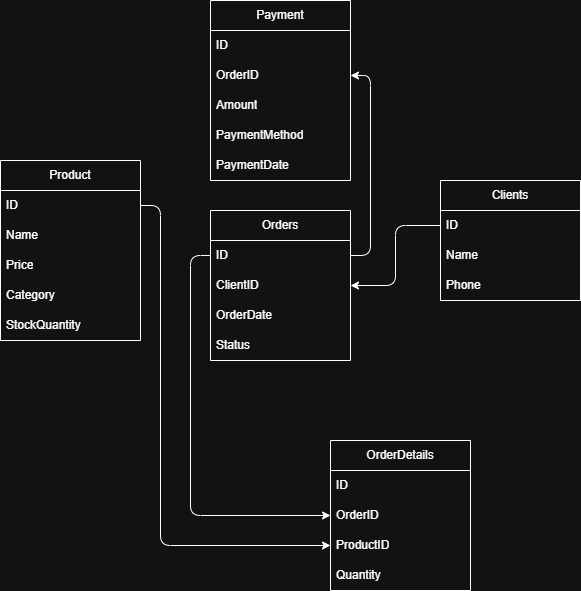

The diagram above was exported from draw.io. Its source (the exported page's mxGraphModel, read from the mxfile embedded in the PNG):
<mxGraphModel dx="712" dy="823" grid="1" gridSize="10" guides="1" tooltips="1" connect="1" arrows="1" fold="1" page="1" pageScale="1" pageWidth="827" pageHeight="1169" math="0" shadow="0">
  <root>
    <mxCell id="0" />
    <mxCell id="1" parent="0" />
    <mxCell id="IfhSiTIDnxY_iinS_6iC-1" value="Product" style="swimlane;fontStyle=0;childLayout=stackLayout;horizontal=1;startSize=30;horizontalStack=0;resizeParent=1;resizeParentMax=0;resizeLast=0;collapsible=1;marginBottom=0;whiteSpace=wrap;html=1;" vertex="1" parent="1">
      <mxGeometry x="150" y="360" width="140" height="180" as="geometry" />
    </mxCell>
    <mxCell id="IfhSiTIDnxY_iinS_6iC-2" value="ID" style="text;strokeColor=none;fillColor=none;align=left;verticalAlign=middle;spacingLeft=4;spacingRight=4;overflow=hidden;points=[[0,0.5],[1,0.5]];portConstraint=eastwest;rotatable=0;whiteSpace=wrap;html=1;" vertex="1" parent="IfhSiTIDnxY_iinS_6iC-1">
      <mxGeometry y="30" width="140" height="30" as="geometry" />
    </mxCell>
    <mxCell id="IfhSiTIDnxY_iinS_6iC-3" value="Name" style="text;strokeColor=none;fillColor=none;align=left;verticalAlign=middle;spacingLeft=4;spacingRight=4;overflow=hidden;points=[[0,0.5],[1,0.5]];portConstraint=eastwest;rotatable=0;whiteSpace=wrap;html=1;" vertex="1" parent="IfhSiTIDnxY_iinS_6iC-1">
      <mxGeometry y="60" width="140" height="30" as="geometry" />
    </mxCell>
    <mxCell id="IfhSiTIDnxY_iinS_6iC-4" value="Price" style="text;strokeColor=none;fillColor=none;align=left;verticalAlign=middle;spacingLeft=4;spacingRight=4;overflow=hidden;points=[[0,0.5],[1,0.5]];portConstraint=eastwest;rotatable=0;whiteSpace=wrap;html=1;" vertex="1" parent="IfhSiTIDnxY_iinS_6iC-1">
      <mxGeometry y="90" width="140" height="30" as="geometry" />
    </mxCell>
    <mxCell id="IfhSiTIDnxY_iinS_6iC-6" value="Category" style="text;strokeColor=none;fillColor=none;align=left;verticalAlign=middle;spacingLeft=4;spacingRight=4;overflow=hidden;points=[[0,0.5],[1,0.5]];portConstraint=eastwest;rotatable=0;whiteSpace=wrap;html=1;" vertex="1" parent="IfhSiTIDnxY_iinS_6iC-1">
      <mxGeometry y="120" width="140" height="30" as="geometry" />
    </mxCell>
    <mxCell id="IfhSiTIDnxY_iinS_6iC-7" value="StockQuantity" style="text;strokeColor=none;fillColor=none;align=left;verticalAlign=middle;spacingLeft=4;spacingRight=4;overflow=hidden;points=[[0,0.5],[1,0.5]];portConstraint=eastwest;rotatable=0;whiteSpace=wrap;html=1;" vertex="1" parent="IfhSiTIDnxY_iinS_6iC-1">
      <mxGeometry y="150" width="140" height="30" as="geometry" />
    </mxCell>
    <mxCell id="IfhSiTIDnxY_iinS_6iC-8" value="Clients" style="swimlane;fontStyle=0;childLayout=stackLayout;horizontal=1;startSize=30;horizontalStack=0;resizeParent=1;resizeParentMax=0;resizeLast=0;collapsible=1;marginBottom=0;whiteSpace=wrap;html=1;" vertex="1" parent="1">
      <mxGeometry x="590" y="380" width="140" height="120" as="geometry" />
    </mxCell>
    <mxCell id="IfhSiTIDnxY_iinS_6iC-9" value="ID" style="text;strokeColor=none;fillColor=none;align=left;verticalAlign=middle;spacingLeft=4;spacingRight=4;overflow=hidden;points=[[0,0.5],[1,0.5]];portConstraint=eastwest;rotatable=0;whiteSpace=wrap;html=1;" vertex="1" parent="IfhSiTIDnxY_iinS_6iC-8">
      <mxGeometry y="30" width="140" height="30" as="geometry" />
    </mxCell>
    <mxCell id="IfhSiTIDnxY_iinS_6iC-10" value="Name" style="text;strokeColor=none;fillColor=none;align=left;verticalAlign=middle;spacingLeft=4;spacingRight=4;overflow=hidden;points=[[0,0.5],[1,0.5]];portConstraint=eastwest;rotatable=0;whiteSpace=wrap;html=1;" vertex="1" parent="IfhSiTIDnxY_iinS_6iC-8">
      <mxGeometry y="60" width="140" height="30" as="geometry" />
    </mxCell>
    <mxCell id="IfhSiTIDnxY_iinS_6iC-11" value="Phone" style="text;strokeColor=none;fillColor=none;align=left;verticalAlign=middle;spacingLeft=4;spacingRight=4;overflow=hidden;points=[[0,0.5],[1,0.5]];portConstraint=eastwest;rotatable=0;whiteSpace=wrap;html=1;" vertex="1" parent="IfhSiTIDnxY_iinS_6iC-8">
      <mxGeometry y="90" width="140" height="30" as="geometry" />
    </mxCell>
    <mxCell id="IfhSiTIDnxY_iinS_6iC-14" value="Orders" style="swimlane;fontStyle=0;childLayout=stackLayout;horizontal=1;startSize=30;horizontalStack=0;resizeParent=1;resizeParentMax=0;resizeLast=0;collapsible=1;marginBottom=0;whiteSpace=wrap;html=1;" vertex="1" parent="1">
      <mxGeometry x="360" y="410" width="140" height="150" as="geometry" />
    </mxCell>
    <mxCell id="IfhSiTIDnxY_iinS_6iC-15" value="ID" style="text;strokeColor=none;fillColor=none;align=left;verticalAlign=middle;spacingLeft=4;spacingRight=4;overflow=hidden;points=[[0,0.5],[1,0.5]];portConstraint=eastwest;rotatable=0;whiteSpace=wrap;html=1;" vertex="1" parent="IfhSiTIDnxY_iinS_6iC-14">
      <mxGeometry y="30" width="140" height="30" as="geometry" />
    </mxCell>
    <mxCell id="IfhSiTIDnxY_iinS_6iC-16" value="ClientID" style="text;strokeColor=none;fillColor=none;align=left;verticalAlign=middle;spacingLeft=4;spacingRight=4;overflow=hidden;points=[[0,0.5],[1,0.5]];portConstraint=eastwest;rotatable=0;whiteSpace=wrap;html=1;" vertex="1" parent="IfhSiTIDnxY_iinS_6iC-14">
      <mxGeometry y="60" width="140" height="30" as="geometry" />
    </mxCell>
    <mxCell id="IfhSiTIDnxY_iinS_6iC-17" value="OrderDate" style="text;strokeColor=none;fillColor=none;align=left;verticalAlign=middle;spacingLeft=4;spacingRight=4;overflow=hidden;points=[[0,0.5],[1,0.5]];portConstraint=eastwest;rotatable=0;whiteSpace=wrap;html=1;" vertex="1" parent="IfhSiTIDnxY_iinS_6iC-14">
      <mxGeometry y="90" width="140" height="30" as="geometry" />
    </mxCell>
    <mxCell id="IfhSiTIDnxY_iinS_6iC-18" value="Status" style="text;strokeColor=none;fillColor=none;align=left;verticalAlign=middle;spacingLeft=4;spacingRight=4;overflow=hidden;points=[[0,0.5],[1,0.5]];portConstraint=eastwest;rotatable=0;whiteSpace=wrap;html=1;" vertex="1" parent="IfhSiTIDnxY_iinS_6iC-14">
      <mxGeometry y="120" width="140" height="30" as="geometry" />
    </mxCell>
    <mxCell id="IfhSiTIDnxY_iinS_6iC-21" value="OrderDetails" style="swimlane;fontStyle=0;childLayout=stackLayout;horizontal=1;startSize=30;horizontalStack=0;resizeParent=1;resizeParentMax=0;resizeLast=0;collapsible=1;marginBottom=0;whiteSpace=wrap;html=1;" vertex="1" parent="1">
      <mxGeometry x="480" y="640" width="140" height="150" as="geometry" />
    </mxCell>
    <mxCell id="IfhSiTIDnxY_iinS_6iC-22" value="ID" style="text;strokeColor=none;fillColor=none;align=left;verticalAlign=middle;spacingLeft=4;spacingRight=4;overflow=hidden;points=[[0,0.5],[1,0.5]];portConstraint=eastwest;rotatable=0;whiteSpace=wrap;html=1;" vertex="1" parent="IfhSiTIDnxY_iinS_6iC-21">
      <mxGeometry y="30" width="140" height="30" as="geometry" />
    </mxCell>
    <mxCell id="IfhSiTIDnxY_iinS_6iC-23" value="OrderID" style="text;strokeColor=none;fillColor=none;align=left;verticalAlign=middle;spacingLeft=4;spacingRight=4;overflow=hidden;points=[[0,0.5],[1,0.5]];portConstraint=eastwest;rotatable=0;whiteSpace=wrap;html=1;" vertex="1" parent="IfhSiTIDnxY_iinS_6iC-21">
      <mxGeometry y="60" width="140" height="30" as="geometry" />
    </mxCell>
    <mxCell id="IfhSiTIDnxY_iinS_6iC-24" value="ProductID" style="text;strokeColor=none;fillColor=none;align=left;verticalAlign=middle;spacingLeft=4;spacingRight=4;overflow=hidden;points=[[0,0.5],[1,0.5]];portConstraint=eastwest;rotatable=0;whiteSpace=wrap;html=1;" vertex="1" parent="IfhSiTIDnxY_iinS_6iC-21">
      <mxGeometry y="90" width="140" height="30" as="geometry" />
    </mxCell>
    <mxCell id="IfhSiTIDnxY_iinS_6iC-26" value="Quantity" style="text;strokeColor=none;fillColor=none;align=left;verticalAlign=middle;spacingLeft=4;spacingRight=4;overflow=hidden;points=[[0,0.5],[1,0.5]];portConstraint=eastwest;rotatable=0;whiteSpace=wrap;html=1;" vertex="1" parent="IfhSiTIDnxY_iinS_6iC-21">
      <mxGeometry y="120" width="140" height="30" as="geometry" />
    </mxCell>
    <mxCell id="IfhSiTIDnxY_iinS_6iC-27" style="edgeStyle=orthogonalEdgeStyle;orthogonalLoop=1;jettySize=auto;html=1;entryX=0;entryY=0.5;entryDx=0;entryDy=0;" edge="1" parent="1" source="IfhSiTIDnxY_iinS_6iC-2" target="IfhSiTIDnxY_iinS_6iC-24">
      <mxGeometry relative="1" as="geometry">
        <Array as="points">
          <mxPoint x="310" y="405" />
          <mxPoint x="310" y="745" />
        </Array>
      </mxGeometry>
    </mxCell>
    <mxCell id="IfhSiTIDnxY_iinS_6iC-30" style="edgeStyle=orthogonalEdgeStyle;orthogonalLoop=1;jettySize=auto;html=1;exitX=0;exitY=0.5;exitDx=0;exitDy=0;entryX=0;entryY=0.5;entryDx=0;entryDy=0;" edge="1" parent="1" source="IfhSiTIDnxY_iinS_6iC-15" target="IfhSiTIDnxY_iinS_6iC-23">
      <mxGeometry relative="1" as="geometry" />
    </mxCell>
    <mxCell id="IfhSiTIDnxY_iinS_6iC-32" style="edgeStyle=orthogonalEdgeStyle;orthogonalLoop=1;jettySize=auto;html=1;exitX=0;exitY=0.5;exitDx=0;exitDy=0;entryX=1;entryY=0.5;entryDx=0;entryDy=0;" edge="1" parent="1" source="IfhSiTIDnxY_iinS_6iC-9" target="IfhSiTIDnxY_iinS_6iC-16">
      <mxGeometry relative="1" as="geometry" />
    </mxCell>
    <mxCell id="IfhSiTIDnxY_iinS_6iC-33" value="Payment" style="swimlane;fontStyle=0;childLayout=stackLayout;horizontal=1;startSize=30;horizontalStack=0;resizeParent=1;resizeParentMax=0;resizeLast=0;collapsible=1;marginBottom=0;whiteSpace=wrap;html=1;" vertex="1" parent="1">
      <mxGeometry x="360" y="200" width="140" height="180" as="geometry" />
    </mxCell>
    <mxCell id="IfhSiTIDnxY_iinS_6iC-34" value="ID" style="text;strokeColor=none;fillColor=none;align=left;verticalAlign=middle;spacingLeft=4;spacingRight=4;overflow=hidden;points=[[0,0.5],[1,0.5]];portConstraint=eastwest;rotatable=0;whiteSpace=wrap;html=1;" vertex="1" parent="IfhSiTIDnxY_iinS_6iC-33">
      <mxGeometry y="30" width="140" height="30" as="geometry" />
    </mxCell>
    <mxCell id="IfhSiTIDnxY_iinS_6iC-35" value="OrderID" style="text;strokeColor=none;fillColor=none;align=left;verticalAlign=middle;spacingLeft=4;spacingRight=4;overflow=hidden;points=[[0,0.5],[1,0.5]];portConstraint=eastwest;rotatable=0;whiteSpace=wrap;html=1;" vertex="1" parent="IfhSiTIDnxY_iinS_6iC-33">
      <mxGeometry y="60" width="140" height="30" as="geometry" />
    </mxCell>
    <mxCell id="IfhSiTIDnxY_iinS_6iC-36" value="Amount" style="text;strokeColor=none;fillColor=none;align=left;verticalAlign=middle;spacingLeft=4;spacingRight=4;overflow=hidden;points=[[0,0.5],[1,0.5]];portConstraint=eastwest;rotatable=0;whiteSpace=wrap;html=1;" vertex="1" parent="IfhSiTIDnxY_iinS_6iC-33">
      <mxGeometry y="90" width="140" height="30" as="geometry" />
    </mxCell>
    <mxCell id="IfhSiTIDnxY_iinS_6iC-37" value="PaymentMethod" style="text;strokeColor=none;fillColor=none;align=left;verticalAlign=middle;spacingLeft=4;spacingRight=4;overflow=hidden;points=[[0,0.5],[1,0.5]];portConstraint=eastwest;rotatable=0;whiteSpace=wrap;html=1;" vertex="1" parent="IfhSiTIDnxY_iinS_6iC-33">
      <mxGeometry y="120" width="140" height="30" as="geometry" />
    </mxCell>
    <mxCell id="IfhSiTIDnxY_iinS_6iC-38" value="PaymentDate" style="text;strokeColor=none;fillColor=none;align=left;verticalAlign=middle;spacingLeft=4;spacingRight=4;overflow=hidden;points=[[0,0.5],[1,0.5]];portConstraint=eastwest;rotatable=0;whiteSpace=wrap;html=1;" vertex="1" parent="IfhSiTIDnxY_iinS_6iC-33">
      <mxGeometry y="150" width="140" height="30" as="geometry" />
    </mxCell>
    <mxCell id="IfhSiTIDnxY_iinS_6iC-40" style="edgeStyle=orthogonalEdgeStyle;orthogonalLoop=1;jettySize=auto;html=1;exitX=1;exitY=0.5;exitDx=0;exitDy=0;entryX=1;entryY=0.5;entryDx=0;entryDy=0;" edge="1" parent="1" source="IfhSiTIDnxY_iinS_6iC-15" target="IfhSiTIDnxY_iinS_6iC-35">
      <mxGeometry relative="1" as="geometry" />
    </mxCell>
  </root>
</mxGraphModel>